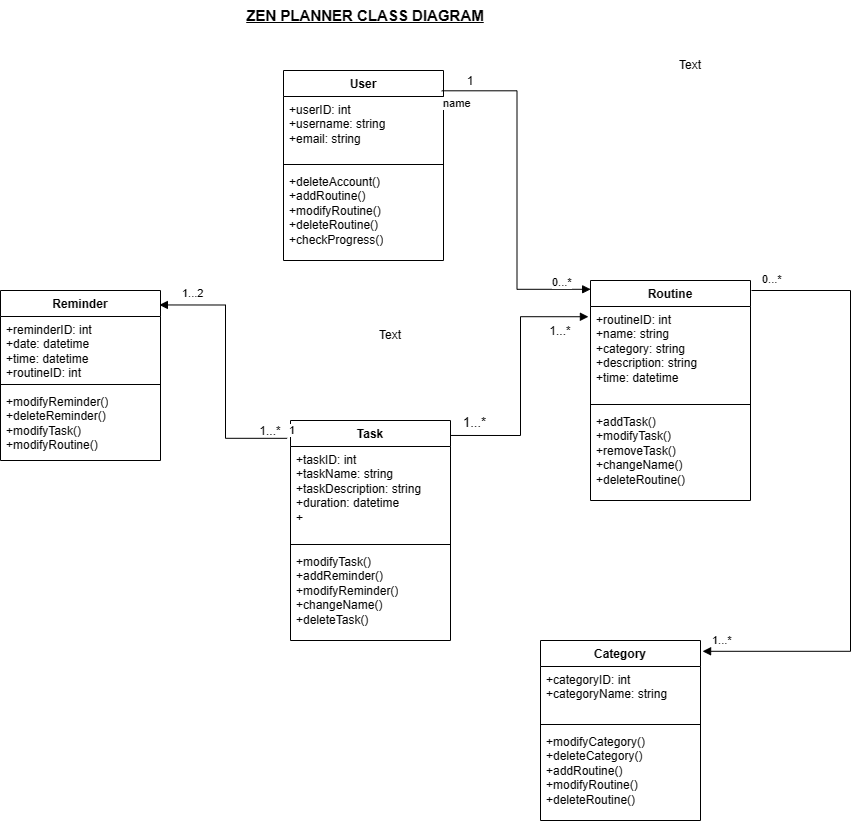

The diagram above was exported from draw.io. Its source (the exported page's mxGraphModel, read from the mxfile embedded in the PNG):
<mxGraphModel dx="740" dy="419" grid="1" gridSize="10" guides="1" tooltips="1" connect="1" arrows="1" fold="1" page="1" pageScale="1" pageWidth="827" pageHeight="1169" math="0" shadow="0">
  <root>
    <mxCell id="WIyWlLk6GJQsqaUBKTNV-0" />
    <mxCell id="WIyWlLk6GJQsqaUBKTNV-1" parent="WIyWlLk6GJQsqaUBKTNV-0" />
    <mxCell id="ZMHlq98r1rUNk0XKk997-0" value="ZEN PLANNER CLASS DIAGRAM" style="text;html=1;strokeColor=none;fillColor=none;align=center;verticalAlign=middle;whiteSpace=wrap;rounded=0;fontSize=15;fontStyle=5" parent="WIyWlLk6GJQsqaUBKTNV-1" vertex="1">
      <mxGeometry x="260" y="10" width="310" height="30" as="geometry" />
    </mxCell>
    <mxCell id="ZMHlq98r1rUNk0XKk997-1" value="User" style="swimlane;fontStyle=1;align=center;verticalAlign=top;childLayout=stackLayout;horizontal=1;startSize=26;horizontalStack=0;resizeParent=1;resizeParentMax=0;resizeLast=0;collapsible=1;marginBottom=0;whiteSpace=wrap;html=1;" parent="WIyWlLk6GJQsqaUBKTNV-1" vertex="1">
      <mxGeometry x="333" y="80" width="160" height="190" as="geometry" />
    </mxCell>
    <mxCell id="ZMHlq98r1rUNk0XKk997-2" value="+userID: int&lt;br&gt;+username: string&amp;nbsp;&lt;br&gt;+email: string" style="text;strokeColor=none;fillColor=none;align=left;verticalAlign=top;spacingLeft=4;spacingRight=4;overflow=hidden;rotatable=0;points=[[0,0.5],[1,0.5]];portConstraint=eastwest;whiteSpace=wrap;html=1;" parent="ZMHlq98r1rUNk0XKk997-1" vertex="1">
      <mxGeometry y="26" width="160" height="64" as="geometry" />
    </mxCell>
    <mxCell id="ZMHlq98r1rUNk0XKk997-3" value="" style="line;strokeWidth=1;fillColor=none;align=left;verticalAlign=middle;spacingTop=-1;spacingLeft=3;spacingRight=3;rotatable=0;labelPosition=right;points=[];portConstraint=eastwest;strokeColor=inherit;" parent="ZMHlq98r1rUNk0XKk997-1" vertex="1">
      <mxGeometry y="90" width="160" height="8" as="geometry" />
    </mxCell>
    <mxCell id="ZMHlq98r1rUNk0XKk997-4" value="+deleteAccount()&lt;br&gt;+addRoutine()&lt;br&gt;+modifyRoutine()&lt;br&gt;+deleteRoutine()&lt;br&gt;+checkProgress()" style="text;strokeColor=none;fillColor=none;align=left;verticalAlign=top;spacingLeft=4;spacingRight=4;overflow=hidden;rotatable=0;points=[[0,0.5],[1,0.5]];portConstraint=eastwest;whiteSpace=wrap;html=1;" parent="ZMHlq98r1rUNk0XKk997-1" vertex="1">
      <mxGeometry y="98" width="160" height="92" as="geometry" />
    </mxCell>
    <mxCell id="ZMHlq98r1rUNk0XKk997-5" value="Routine" style="swimlane;fontStyle=1;align=center;verticalAlign=top;childLayout=stackLayout;horizontal=1;startSize=26;horizontalStack=0;resizeParent=1;resizeParentMax=0;resizeLast=0;collapsible=1;marginBottom=0;whiteSpace=wrap;html=1;" parent="WIyWlLk6GJQsqaUBKTNV-1" vertex="1">
      <mxGeometry x="640" y="290" width="160" height="220" as="geometry" />
    </mxCell>
    <mxCell id="ZMHlq98r1rUNk0XKk997-6" value="+routineID: int&lt;br&gt;+name: string&lt;br&gt;+category: string&lt;br&gt;+description: string&lt;br&gt;+time: datetime&lt;br&gt;" style="text;strokeColor=none;fillColor=none;align=left;verticalAlign=top;spacingLeft=4;spacingRight=4;overflow=hidden;rotatable=0;points=[[0,0.5],[1,0.5]];portConstraint=eastwest;whiteSpace=wrap;html=1;" parent="ZMHlq98r1rUNk0XKk997-5" vertex="1">
      <mxGeometry y="26" width="160" height="94" as="geometry" />
    </mxCell>
    <mxCell id="ZMHlq98r1rUNk0XKk997-7" value="" style="line;strokeWidth=1;fillColor=none;align=left;verticalAlign=middle;spacingTop=-1;spacingLeft=3;spacingRight=3;rotatable=0;labelPosition=right;points=[];portConstraint=eastwest;strokeColor=inherit;" parent="ZMHlq98r1rUNk0XKk997-5" vertex="1">
      <mxGeometry y="120" width="160" height="8" as="geometry" />
    </mxCell>
    <mxCell id="ZMHlq98r1rUNk0XKk997-8" value="+addTask()&lt;br&gt;+modifyTask()&lt;br&gt;+removeTask()&lt;br&gt;+changeName()&lt;br&gt;+deleteRoutine()" style="text;strokeColor=none;fillColor=none;align=left;verticalAlign=top;spacingLeft=4;spacingRight=4;overflow=hidden;rotatable=0;points=[[0,0.5],[1,0.5]];portConstraint=eastwest;whiteSpace=wrap;html=1;" parent="ZMHlq98r1rUNk0XKk997-5" vertex="1">
      <mxGeometry y="128" width="160" height="92" as="geometry" />
    </mxCell>
    <mxCell id="ZMHlq98r1rUNk0XKk997-13" value="Task" style="swimlane;fontStyle=1;align=center;verticalAlign=top;childLayout=stackLayout;horizontal=1;startSize=26;horizontalStack=0;resizeParent=1;resizeParentMax=0;resizeLast=0;collapsible=1;marginBottom=0;whiteSpace=wrap;html=1;" parent="WIyWlLk6GJQsqaUBKTNV-1" vertex="1">
      <mxGeometry x="340" y="430" width="160" height="220" as="geometry" />
    </mxCell>
    <mxCell id="ZMHlq98r1rUNk0XKk997-14" value="+taskID: int&lt;br&gt;+taskName: string&lt;br&gt;+taskDescription: string&amp;nbsp;&lt;br&gt;+duration: datetime&lt;br&gt;+" style="text;strokeColor=none;fillColor=none;align=left;verticalAlign=top;spacingLeft=4;spacingRight=4;overflow=hidden;rotatable=0;points=[[0,0.5],[1,0.5]];portConstraint=eastwest;whiteSpace=wrap;html=1;" parent="ZMHlq98r1rUNk0XKk997-13" vertex="1">
      <mxGeometry y="26" width="160" height="94" as="geometry" />
    </mxCell>
    <mxCell id="ZMHlq98r1rUNk0XKk997-15" value="" style="line;strokeWidth=1;fillColor=none;align=left;verticalAlign=middle;spacingTop=-1;spacingLeft=3;spacingRight=3;rotatable=0;labelPosition=right;points=[];portConstraint=eastwest;strokeColor=inherit;" parent="ZMHlq98r1rUNk0XKk997-13" vertex="1">
      <mxGeometry y="120" width="160" height="8" as="geometry" />
    </mxCell>
    <mxCell id="ZMHlq98r1rUNk0XKk997-16" value="+modifyTask()&lt;br&gt;+addReminder()&lt;br&gt;+modifyReminder()&lt;br&gt;+changeName()&lt;br&gt;+deleteTask()" style="text;strokeColor=none;fillColor=none;align=left;verticalAlign=top;spacingLeft=4;spacingRight=4;overflow=hidden;rotatable=0;points=[[0,0.5],[1,0.5]];portConstraint=eastwest;whiteSpace=wrap;html=1;" parent="ZMHlq98r1rUNk0XKk997-13" vertex="1">
      <mxGeometry y="128" width="160" height="92" as="geometry" />
    </mxCell>
    <mxCell id="ZMHlq98r1rUNk0XKk997-21" value="Category" style="swimlane;fontStyle=1;align=center;verticalAlign=top;childLayout=stackLayout;horizontal=1;startSize=26;horizontalStack=0;resizeParent=1;resizeParentMax=0;resizeLast=0;collapsible=1;marginBottom=0;whiteSpace=wrap;html=1;" parent="WIyWlLk6GJQsqaUBKTNV-1" vertex="1">
      <mxGeometry x="590" y="650" width="160" height="180" as="geometry" />
    </mxCell>
    <mxCell id="ZMHlq98r1rUNk0XKk997-22" value="+categoryID: int&lt;br&gt;+categoryName: string&lt;br&gt;&lt;br&gt;" style="text;strokeColor=none;fillColor=none;align=left;verticalAlign=top;spacingLeft=4;spacingRight=4;overflow=hidden;rotatable=0;points=[[0,0.5],[1,0.5]];portConstraint=eastwest;whiteSpace=wrap;html=1;" parent="ZMHlq98r1rUNk0XKk997-21" vertex="1">
      <mxGeometry y="26" width="160" height="54" as="geometry" />
    </mxCell>
    <mxCell id="ZMHlq98r1rUNk0XKk997-23" value="" style="line;strokeWidth=1;fillColor=none;align=left;verticalAlign=middle;spacingTop=-1;spacingLeft=3;spacingRight=3;rotatable=0;labelPosition=right;points=[];portConstraint=eastwest;strokeColor=inherit;" parent="ZMHlq98r1rUNk0XKk997-21" vertex="1">
      <mxGeometry y="80" width="160" height="8" as="geometry" />
    </mxCell>
    <mxCell id="ZMHlq98r1rUNk0XKk997-24" value="+modifyCategory()&lt;br&gt;+deleteCategory()&lt;br&gt;+addRoutine()&lt;br&gt;+modifyRoutine()&lt;br&gt;+deleteRoutine()" style="text;strokeColor=none;fillColor=none;align=left;verticalAlign=top;spacingLeft=4;spacingRight=4;overflow=hidden;rotatable=0;points=[[0,0.5],[1,0.5]];portConstraint=eastwest;whiteSpace=wrap;html=1;" parent="ZMHlq98r1rUNk0XKk997-21" vertex="1">
      <mxGeometry y="88" width="160" height="92" as="geometry" />
    </mxCell>
    <mxCell id="ZMHlq98r1rUNk0XKk997-25" value="Reminder" style="swimlane;fontStyle=1;align=center;verticalAlign=top;childLayout=stackLayout;horizontal=1;startSize=26;horizontalStack=0;resizeParent=1;resizeParentMax=0;resizeLast=0;collapsible=1;marginBottom=0;whiteSpace=wrap;html=1;" parent="WIyWlLk6GJQsqaUBKTNV-1" vertex="1">
      <mxGeometry x="50" y="300" width="160" height="170" as="geometry" />
    </mxCell>
    <mxCell id="ZMHlq98r1rUNk0XKk997-26" value="+reminderID: int&lt;br&gt;+date: datetime&lt;br&gt;+time: datetime&lt;br&gt;+routineID: int" style="text;strokeColor=none;fillColor=none;align=left;verticalAlign=top;spacingLeft=4;spacingRight=4;overflow=hidden;rotatable=0;points=[[0,0.5],[1,0.5]];portConstraint=eastwest;whiteSpace=wrap;html=1;" parent="ZMHlq98r1rUNk0XKk997-25" vertex="1">
      <mxGeometry y="26" width="160" height="64" as="geometry" />
    </mxCell>
    <mxCell id="ZMHlq98r1rUNk0XKk997-27" value="" style="line;strokeWidth=1;fillColor=none;align=left;verticalAlign=middle;spacingTop=-1;spacingLeft=3;spacingRight=3;rotatable=0;labelPosition=right;points=[];portConstraint=eastwest;strokeColor=inherit;" parent="ZMHlq98r1rUNk0XKk997-25" vertex="1">
      <mxGeometry y="90" width="160" height="8" as="geometry" />
    </mxCell>
    <mxCell id="ZMHlq98r1rUNk0XKk997-28" value="+modifyReminder()&lt;br&gt;+deleteReminder()&lt;br&gt;+modifyTask()&lt;br&gt;+modifyRoutine()" style="text;strokeColor=none;fillColor=none;align=left;verticalAlign=top;spacingLeft=4;spacingRight=4;overflow=hidden;rotatable=0;points=[[0,0.5],[1,0.5]];portConstraint=eastwest;whiteSpace=wrap;html=1;" parent="ZMHlq98r1rUNk0XKk997-25" vertex="1">
      <mxGeometry y="98" width="160" height="72" as="geometry" />
    </mxCell>
    <mxCell id="ZMHlq98r1rUNk0XKk997-29" value="1...*" style="endArrow=block;endFill=1;html=1;edgeStyle=orthogonalEdgeStyle;align=left;verticalAlign=bottom;rounded=0;exitX=0.999;exitY=0.068;exitDx=0;exitDy=0;exitPerimeter=0;entryX=-0.013;entryY=0.109;entryDx=0;entryDy=0;entryPerimeter=0;fontSize=13;" parent="WIyWlLk6GJQsqaUBKTNV-1" source="ZMHlq98r1rUNk0XKk997-13" target="ZMHlq98r1rUNk0XKk997-6" edge="1">
      <mxGeometry x="-0.916" y="2" relative="1" as="geometry">
        <mxPoint x="360" y="340" as="sourcePoint" />
        <mxPoint x="520" y="340" as="targetPoint" />
        <mxPoint as="offset" />
      </mxGeometry>
    </mxCell>
    <mxCell id="ZMHlq98r1rUNk0XKk997-31" value="1...*" style="text;html=1;strokeColor=none;fillColor=none;align=center;verticalAlign=bottom;whiteSpace=wrap;rounded=0;" parent="WIyWlLk6GJQsqaUBKTNV-1" vertex="1">
      <mxGeometry x="580" y="320" width="60" height="30" as="geometry" />
    </mxCell>
    <mxCell id="ZMHlq98r1rUNk0XKk997-32" value="1...2" style="endArrow=block;endFill=1;html=1;edgeStyle=orthogonalEdgeStyle;align=left;verticalAlign=top;rounded=0;exitX=-0.021;exitY=0.081;exitDx=0;exitDy=0;exitPerimeter=0;entryX=0.993;entryY=0.085;entryDx=0;entryDy=0;entryPerimeter=0;" parent="WIyWlLk6GJQsqaUBKTNV-1" source="ZMHlq98r1rUNk0XKk997-13" target="ZMHlq98r1rUNk0XKk997-25" edge="1">
      <mxGeometry x="0.8384" y="-24" relative="1" as="geometry">
        <mxPoint x="360" y="340" as="sourcePoint" />
        <mxPoint x="520" y="340" as="targetPoint" />
        <mxPoint as="offset" />
      </mxGeometry>
    </mxCell>
    <mxCell id="ZMHlq98r1rUNk0XKk997-33" value="1" style="edgeLabel;resizable=0;html=1;align=left;verticalAlign=bottom;" parent="ZMHlq98r1rUNk0XKk997-32" connectable="0" vertex="1">
      <mxGeometry x="-1" relative="1" as="geometry" />
    </mxCell>
    <mxCell id="ZMHlq98r1rUNk0XKk997-34" value="Text" style="text;html=1;strokeColor=none;fillColor=none;align=center;verticalAlign=middle;whiteSpace=wrap;rounded=0;" parent="WIyWlLk6GJQsqaUBKTNV-1" vertex="1">
      <mxGeometry x="410" y="330" width="60" height="30" as="geometry" />
    </mxCell>
    <mxCell id="ZMHlq98r1rUNk0XKk997-35" value="Text" style="text;html=1;strokeColor=none;fillColor=none;align=center;verticalAlign=middle;whiteSpace=wrap;rounded=0;" parent="WIyWlLk6GJQsqaUBKTNV-1" vertex="1">
      <mxGeometry x="710" y="60" width="60" height="30" as="geometry" />
    </mxCell>
    <mxCell id="ZMHlq98r1rUNk0XKk997-36" value="1...*" style="text;html=1;strokeColor=none;fillColor=none;align=center;verticalAlign=bottom;whiteSpace=wrap;rounded=0;" parent="WIyWlLk6GJQsqaUBKTNV-1" vertex="1">
      <mxGeometry x="290" y="420" width="60" height="30" as="geometry" />
    </mxCell>
    <mxCell id="ZMHlq98r1rUNk0XKk997-37" value="name" style="endArrow=block;endFill=1;html=1;edgeStyle=orthogonalEdgeStyle;align=left;verticalAlign=top;rounded=0;exitX=0.989;exitY=-0.089;exitDx=0;exitDy=0;exitPerimeter=0;entryX=0.001;entryY=0.04;entryDx=0;entryDy=0;entryPerimeter=0;" parent="WIyWlLk6GJQsqaUBKTNV-1" source="ZMHlq98r1rUNk0XKk997-2" target="ZMHlq98r1rUNk0XKk997-5" edge="1">
      <mxGeometry x="-1" relative="1" as="geometry">
        <mxPoint x="360" y="320" as="sourcePoint" />
        <mxPoint x="690" y="190" as="targetPoint" />
      </mxGeometry>
    </mxCell>
    <mxCell id="ZMHlq98r1rUNk0XKk997-38" value="0...*" style="edgeLabel;resizable=0;html=1;align=left;verticalAlign=bottom;" parent="ZMHlq98r1rUNk0XKk997-37" connectable="0" vertex="1">
      <mxGeometry x="-1" relative="1" as="geometry">
        <mxPoint x="109" y="200" as="offset" />
      </mxGeometry>
    </mxCell>
    <mxCell id="ZMHlq98r1rUNk0XKk997-41" value="1" style="text;html=1;strokeColor=none;fillColor=none;align=center;verticalAlign=bottom;whiteSpace=wrap;rounded=0;" parent="WIyWlLk6GJQsqaUBKTNV-1" vertex="1">
      <mxGeometry x="500" y="80" width="40" height="20" as="geometry" />
    </mxCell>
    <mxCell id="ZMHlq98r1rUNk0XKk997-42" value="1...*" style="endArrow=block;endFill=1;html=1;edgeStyle=orthogonalEdgeStyle;align=left;verticalAlign=middle;rounded=0;entryX=1.013;entryY=0.06;entryDx=0;entryDy=0;entryPerimeter=0;" parent="WIyWlLk6GJQsqaUBKTNV-1" target="ZMHlq98r1rUNk0XKk997-21" edge="1">
      <mxGeometry x="0.9739" y="-11" relative="1" as="geometry">
        <mxPoint x="801" y="300" as="sourcePoint" />
        <mxPoint x="670" y="600" as="targetPoint" />
        <Array as="points">
          <mxPoint x="801" y="300" />
          <mxPoint x="900" y="300" />
          <mxPoint x="900" y="661" />
        </Array>
        <mxPoint as="offset" />
      </mxGeometry>
    </mxCell>
    <mxCell id="ZMHlq98r1rUNk0XKk997-43" value="0...*" style="edgeLabel;resizable=0;html=1;align=left;verticalAlign=bottom;" parent="ZMHlq98r1rUNk0XKk997-42" connectable="0" vertex="1">
      <mxGeometry x="-1" relative="1" as="geometry">
        <mxPoint x="9" y="-3" as="offset" />
      </mxGeometry>
    </mxCell>
  </root>
</mxGraphModel>